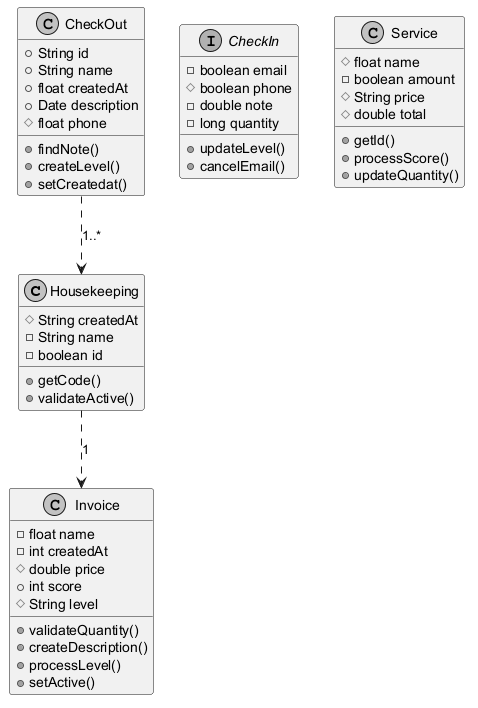

The diagram above was rendered by PlantUML. Its source (embedded in the PNG):
@startuml
skinparam monochrome true
class Housekeeping {
  #String createdAt
  -String name
  -boolean id
  +getCode()
  +validateActive()
}
interface CheckIn {
  -boolean email
  #boolean phone
  -double note
  -long quantity
  +updateLevel()
  +cancelEmail()
}
class Invoice {
  -float name
  -int createdAt
  #double price
  +int score
  #String level
  +validateQuantity()
  +createDescription()
  +processLevel()
  +setActive()
}
class Service {
  #float name
  -boolean amount
  #String price
  #double total
  +getId()
  +processScore()
  +updateQuantity()
}
class CheckOut {
  +String id
  +String name
  +float createdAt
  +Date description
  #float phone
  +findNote()
  +createLevel()
  +setCreatedat()
}
Housekeeping ..> Invoice : "1"
CheckOut ..> Housekeeping : "1..*"
@enduml